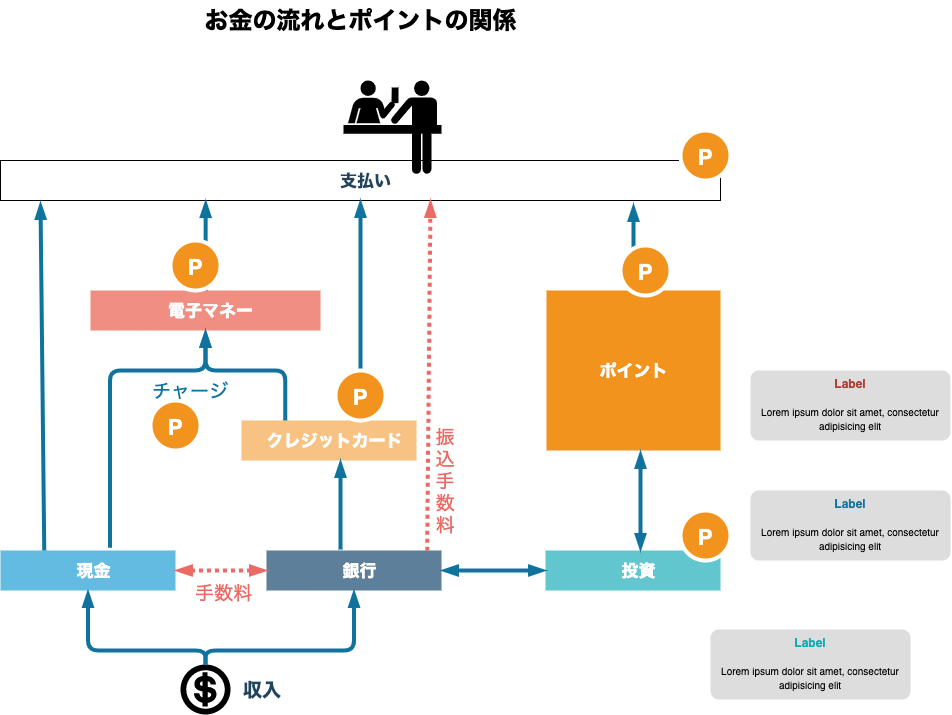

The diagram above was exported from draw.io. Its source (the exported page's mxGraphModel, read from the mxfile embedded in the PNG):
<mxGraphModel dx="1289" dy="877" grid="1" gridSize="10" guides="1" tooltips="1" connect="1" arrows="1" fold="1" page="1" pageScale="1" pageWidth="827" pageHeight="1169" math="0" shadow="0">
  <root>
    <mxCell id="0" />
    <mxCell id="1" parent="0" />
    <mxCell id="dKdSaXE48SgPbhcamS2K-63" value="お金の流れとポイントの関係" style="text;strokeColor=none;fillColor=none;html=1;fontSize=24;fontStyle=1;verticalAlign=middle;align=center;" parent="1" vertex="1">
      <mxGeometry x="480" y="210" width="720" height="40" as="geometry" />
    </mxCell>
    <mxCell id="LmRDWyPSEhwP4b5fczzt-5" value="現金" style="shape=mxgraph.infographic.ribbonSimple;notch1=0;notch2=0;notch=0;html=1;fillColor=#64BBE2;strokeColor=none;shadow=0;fontSize=17;fontColor=#FFFFFF;align=center;spacingLeft=10;fontStyle=1;" vertex="1" parent="1">
      <mxGeometry x="480" y="760" width="175" height="40" as="geometry" />
    </mxCell>
    <mxCell id="LmRDWyPSEhwP4b5fczzt-6" value="ポイント" style="html=1;fillColor=#F2931E;strokeColor=none;shadow=0;fontSize=17;fontColor=#FFFFFF;align=center;fontStyle=1;rounded=0;" vertex="1" parent="1">
      <mxGeometry x="1026" y="500" width="174" height="160" as="geometry" />
    </mxCell>
    <mxCell id="LmRDWyPSEhwP4b5fczzt-7" value="クレジットカード" style="shape=mxgraph.infographic.ribbonSimple;notch1=0;notch2=0;notch=0;html=1;fillColor=#F8C382;strokeColor=none;shadow=0;fontSize=17;fontColor=#FFFFFF;align=center;spacingLeft=10;fontStyle=1;" vertex="1" parent="1">
      <mxGeometry x="721" y="630" width="175" height="40" as="geometry" />
    </mxCell>
    <mxCell id="LmRDWyPSEhwP4b5fczzt-9" value="電子マネー" style="shape=mxgraph.infographic.ribbonSimple;notch1=0;notch2=0;notch=0;html=1;fillColor=#F08E81;strokeColor=none;shadow=0;fontSize=17;fontColor=#FFFFFF;align=center;spacingLeft=10;fontStyle=1;" vertex="1" parent="1">
      <mxGeometry x="570" y="500" width="230" height="40" as="geometry" />
    </mxCell>
    <mxCell id="LmRDWyPSEhwP4b5fczzt-11" value="銀行" style="shape=mxgraph.infographic.ribbonSimple;notch1=0;notch2=0;notch=0;html=1;fillColor=#5D7F99;strokeColor=none;shadow=0;fontSize=17;fontColor=#FFFFFF;align=center;spacingLeft=10;fontStyle=1;" vertex="1" parent="1">
      <mxGeometry x="746" y="760" width="175" height="40" as="geometry" />
    </mxCell>
    <mxCell id="LmRDWyPSEhwP4b5fczzt-13" value="投資" style="shape=mxgraph.infographic.ribbonSimple;notch1=0;notch2=0;notch=0;html=1;fillColor=#61C6CE;strokeColor=none;shadow=0;fontSize=17;fontColor=#FFFFFF;align=center;spacingLeft=10;fontStyle=1;" vertex="1" parent="1">
      <mxGeometry x="1025" y="760" width="175" height="40" as="geometry" />
    </mxCell>
    <mxCell id="LmRDWyPSEhwP4b5fczzt-15" value="" style="shape=mxgraph.signs.travel.cashier;html=1;pointerEvents=1;fillColor=#000000;strokeColor=none;verticalLabelPosition=bottom;verticalAlign=top;align=center;" vertex="1" parent="1">
      <mxGeometry x="660" y="874" width="50" height="50" as="geometry" />
    </mxCell>
    <mxCell id="LmRDWyPSEhwP4b5fczzt-17" value="" style="shape=mxgraph.signs.travel.ticket_purchase;html=1;pointerEvents=1;fillColor=#000000;strokeColor=none;verticalLabelPosition=bottom;verticalAlign=top;align=center;" vertex="1" parent="1">
      <mxGeometry x="823" y="290" width="98" height="95" as="geometry" />
    </mxCell>
    <mxCell id="LmRDWyPSEhwP4b5fczzt-21" value="" style="endArrow=blockThin;startArrow=blockThin;html=1;fontSize=19;fontColor=#FFFFFF;strokeColor=#10739E;strokeWidth=4;startFill=1;endFill=1;entryX=0;entryY=0;entryDx=0;entryDy=20;entryPerimeter=0;exitX=1;exitY=0.5;exitDx=0;exitDy=0;exitPerimeter=0;targetPerimeterSpacing=0;endSize=7;startSize=7;jumpSize=7;" edge="1" parent="1" source="LmRDWyPSEhwP4b5fczzt-11" target="LmRDWyPSEhwP4b5fczzt-13">
      <mxGeometry width="50" height="50" relative="1" as="geometry">
        <mxPoint x="956" y="920" as="sourcePoint" />
        <mxPoint x="1006" y="870" as="targetPoint" />
      </mxGeometry>
    </mxCell>
    <mxCell id="LmRDWyPSEhwP4b5fczzt-40" value="&lt;font style=&quot;font-size: 10px&quot;&gt;&lt;font style=&quot;font-size: 12px&quot; color=&quot;#10739E&quot;&gt;&lt;b&gt;Label&lt;/b&gt;&lt;/font&gt;&lt;br&gt;&lt;br&gt;&lt;font size=&quot;1&quot;&gt;Lorem ipsum dolor sit amet, consectetur adipisicing elit&lt;/font&gt;&lt;/font&gt;" style="rounded=1;strokeColor=none;fillColor=#DDDDDD;align=center;arcSize=12;verticalAlign=top;whiteSpace=wrap;html=1;fontSize=12;" vertex="1" parent="1">
      <mxGeometry x="1230" y="700" width="200" height="70" as="geometry" />
    </mxCell>
    <mxCell id="LmRDWyPSEhwP4b5fczzt-42" value="&lt;font style=&quot;font-size: 10px&quot;&gt;&lt;font style=&quot;font-size: 12px&quot; color=&quot;#AE4132&quot;&gt;&lt;b&gt;Label&lt;/b&gt;&lt;/font&gt;&lt;br&gt;&lt;br&gt;&lt;font size=&quot;1&quot;&gt;Lorem ipsum dolor sit amet, consectetur adipisicing elit&lt;/font&gt;&lt;/font&gt;" style="rounded=1;strokeColor=none;fillColor=#DDDDDD;align=center;arcSize=12;verticalAlign=top;whiteSpace=wrap;html=1;fontSize=12;" vertex="1" parent="1">
      <mxGeometry x="1230" y="580" width="200" height="70" as="geometry" />
    </mxCell>
    <mxCell id="LmRDWyPSEhwP4b5fczzt-44" value="&lt;font style=&quot;font-size: 10px&quot;&gt;&lt;font style=&quot;font-size: 12px&quot; color=&quot;#12AAB5&quot;&gt;&lt;b&gt;Label&lt;/b&gt;&lt;/font&gt;&lt;br&gt;&lt;br&gt;&lt;font size=&quot;1&quot;&gt;Lorem ipsum dolor sit amet, consectetur adipisicing elit&lt;/font&gt;&lt;/font&gt;" style="rounded=1;strokeColor=none;fillColor=#DDDDDD;align=center;arcSize=12;verticalAlign=top;whiteSpace=wrap;html=1;fontSize=12;" vertex="1" parent="1">
      <mxGeometry x="1190" y="839" width="200" height="70" as="geometry" />
    </mxCell>
    <mxCell id="LmRDWyPSEhwP4b5fczzt-46" value="" style="endArrow=blockThin;startArrow=blockThin;html=1;fontSize=19;fontColor=#FFFFFF;strokeWidth=4;startFill=1;endFill=1;targetPerimeterSpacing=0;endSize=7;startSize=7;jumpSize=7;dashed=1;dashPattern=1 1;strokeColor=#EA6B66;" edge="1" parent="1" source="LmRDWyPSEhwP4b5fczzt-5" target="LmRDWyPSEhwP4b5fczzt-11">
      <mxGeometry width="50" height="50" relative="1" as="geometry">
        <mxPoint x="655" y="829.5" as="sourcePoint" />
        <mxPoint x="750" y="830" as="targetPoint" />
      </mxGeometry>
    </mxCell>
    <mxCell id="LmRDWyPSEhwP4b5fczzt-47" value="" style="endArrow=blockThin;startArrow=none;html=1;fontSize=19;fontColor=#FFFFFF;strokeColor=#10739E;strokeWidth=4;startFill=0;endFill=1;targetPerimeterSpacing=0;endSize=7;startSize=7;jumpSize=7;" edge="1" parent="1">
      <mxGeometry width="50" height="50" relative="1" as="geometry">
        <mxPoint x="820" y="759" as="sourcePoint" />
        <mxPoint x="820" y="670" as="targetPoint" />
      </mxGeometry>
    </mxCell>
    <mxCell id="LmRDWyPSEhwP4b5fczzt-48" value="" style="endArrow=blockThin;startArrow=none;html=1;fontSize=19;fontColor=#FFFFFF;strokeColor=#10739E;strokeWidth=4;startFill=0;endFill=1;targetPerimeterSpacing=0;endSize=7;startSize=7;jumpSize=7;exitX=0;exitY=0;exitDx=43.75;exitDy=0;exitPerimeter=0;entryX=0;entryY=0;entryDx=115.00000000000001;entryDy=40;entryPerimeter=0;edgeStyle=orthogonalEdgeStyle;" edge="1" parent="1" source="LmRDWyPSEhwP4b5fczzt-7" target="LmRDWyPSEhwP4b5fczzt-9">
      <mxGeometry width="50" height="50" relative="1" as="geometry">
        <mxPoint x="838" y="600" as="sourcePoint" />
        <mxPoint x="710" y="560" as="targetPoint" />
        <Array as="points">
          <mxPoint x="765" y="580" />
          <mxPoint x="685" y="580" />
        </Array>
      </mxGeometry>
    </mxCell>
    <mxCell id="LmRDWyPSEhwP4b5fczzt-67" value="支払い" style="shape=mxgraph.infographic.ribbonSimple;notch1=0;notch2=0;notch=0;html=1;shadow=0;fontSize=17;align=center;spacingLeft=10;fontStyle=1;fillColor=none;fontColor=#23445D;" vertex="1" parent="1">
      <mxGeometry x="480" y="370" width="720" height="40" as="geometry" />
    </mxCell>
    <mxCell id="LmRDWyPSEhwP4b5fczzt-68" value="" style="endArrow=blockThin;startArrow=none;html=1;fontSize=19;fontColor=#FFFFFF;strokeColor=#10739E;strokeWidth=4;startFill=0;endFill=1;exitX=0;exitY=0;exitDx=43.75;exitDy=0;exitPerimeter=0;targetPerimeterSpacing=0;endSize=7;startSize=7;jumpSize=7;" edge="1" parent="1" source="LmRDWyPSEhwP4b5fczzt-5">
      <mxGeometry width="50" height="50" relative="1" as="geometry">
        <mxPoint x="528.79" y="810" as="sourcePoint" />
        <mxPoint x="520" y="412" as="targetPoint" />
      </mxGeometry>
    </mxCell>
    <mxCell id="LmRDWyPSEhwP4b5fczzt-69" value="" style="endArrow=blockThin;startArrow=none;html=1;fontSize=19;fontColor=#FFFFFF;strokeColor=#10739E;strokeWidth=4;startFill=0;endFill=1;targetPerimeterSpacing=0;endSize=7;startSize=7;jumpSize=7;exitX=0;exitY=0;exitDx=115.00000000000001;exitDy=0;exitPerimeter=0;entryX=0.285;entryY=1.004;entryDx=0;entryDy=0;entryPerimeter=0;" edge="1" parent="1" source="LmRDWyPSEhwP4b5fczzt-9" target="LmRDWyPSEhwP4b5fczzt-67">
      <mxGeometry width="50" height="50" relative="1" as="geometry">
        <mxPoint x="721" y="460" as="sourcePoint" />
        <mxPoint x="721" y="440" as="targetPoint" />
      </mxGeometry>
    </mxCell>
    <mxCell id="LmRDWyPSEhwP4b5fczzt-70" value="" style="endArrow=blockThin;startArrow=none;html=1;fontSize=19;fontColor=#FFFFFF;strokeColor=#10739E;strokeWidth=4;startFill=0;endFill=1;entryX=0;entryY=0;entryDx=360;entryDy=40;entryPerimeter=0;targetPerimeterSpacing=0;endSize=7;startSize=7;jumpSize=7;" edge="1" parent="1" target="LmRDWyPSEhwP4b5fczzt-67">
      <mxGeometry width="50" height="50" relative="1" as="geometry">
        <mxPoint x="840" y="630" as="sourcePoint" />
        <mxPoint x="804.1199999999999" y="521.0000000000002" as="targetPoint" />
      </mxGeometry>
    </mxCell>
    <mxCell id="LmRDWyPSEhwP4b5fczzt-71" value="" style="endArrow=blockThin;startArrow=none;html=1;fontSize=19;fontColor=#FFFFFF;strokeWidth=4;startFill=0;endFill=1;targetPerimeterSpacing=0;endSize=7;startSize=7;jumpSize=7;dashed=1;dashPattern=1 1;strokeColor=#EA6B66;exitX=0.918;exitY=0.004;exitDx=0;exitDy=0;exitPerimeter=0;" edge="1" parent="1" source="LmRDWyPSEhwP4b5fczzt-11">
      <mxGeometry width="50" height="50" relative="1" as="geometry">
        <mxPoint x="910" y="748.5699999999999" as="sourcePoint" />
        <mxPoint x="910" y="410" as="targetPoint" />
      </mxGeometry>
    </mxCell>
    <mxCell id="LmRDWyPSEhwP4b5fczzt-72" value="" style="endArrow=blockThin;startArrow=none;html=1;fontSize=19;fontColor=#FFFFFF;strokeColor=#10739E;strokeWidth=4;startFill=0;endFill=1;exitX=0.5;exitY=0;exitDx=0;exitDy=0;targetPerimeterSpacing=0;endSize=7;startSize=7;jumpSize=7;" edge="1" parent="1" source="LmRDWyPSEhwP4b5fczzt-6">
      <mxGeometry width="50" height="50" relative="1" as="geometry">
        <mxPoint x="1113.3400000000001" y="820" as="sourcePoint" />
        <mxPoint x="1113" y="414" as="targetPoint" />
      </mxGeometry>
    </mxCell>
    <mxCell id="LmRDWyPSEhwP4b5fczzt-74" value="P" style="shape=ellipse;perimeter=ellipsePerimeter;fontSize=22;fontStyle=1;shadow=0;strokeColor=#ffffff;fillColor=#F2931E;strokeWidth=4;fontColor=#ffffff;align=center;" vertex="1" parent="1">
      <mxGeometry x="650" y="450" width="50" height="50" as="geometry" />
    </mxCell>
    <mxCell id="LmRDWyPSEhwP4b5fczzt-73" value="P" style="shape=ellipse;perimeter=ellipsePerimeter;fontSize=22;fontStyle=1;shadow=0;strokeColor=#ffffff;fillColor=#F2931E;strokeWidth=4;fontColor=#ffffff;align=center;" vertex="1" parent="1">
      <mxGeometry x="815" y="580" width="50" height="50" as="geometry" />
    </mxCell>
    <mxCell id="LmRDWyPSEhwP4b5fczzt-76" value="P" style="shape=ellipse;perimeter=ellipsePerimeter;fontSize=22;fontStyle=1;shadow=0;strokeColor=#ffffff;fillColor=#F2931E;strokeWidth=4;fontColor=#ffffff;align=center;" vertex="1" parent="1">
      <mxGeometry x="630" y="610" width="50" height="50" as="geometry" />
    </mxCell>
    <mxCell id="LmRDWyPSEhwP4b5fczzt-77" value="P" style="shape=ellipse;perimeter=ellipsePerimeter;fontSize=22;fontStyle=1;shadow=0;strokeColor=#ffffff;fillColor=#F2931E;strokeWidth=4;fontColor=#ffffff;align=center;" vertex="1" parent="1">
      <mxGeometry x="1100" y="455" width="50" height="50" as="geometry" />
    </mxCell>
    <mxCell id="LmRDWyPSEhwP4b5fczzt-79" value="手数料" style="text;html=1;strokeColor=none;fillColor=none;align=center;verticalAlign=middle;whiteSpace=wrap;rounded=0;fontSize=19;fontColor=#EA6B66;" vertex="1" parent="1">
      <mxGeometry x="669" y="792" width="69" height="20" as="geometry" />
    </mxCell>
    <mxCell id="LmRDWyPSEhwP4b5fczzt-80" value="振&lt;br&gt;込&lt;br&gt;手&lt;br&gt;数&lt;br&gt;料" style="text;html=1;strokeColor=none;fillColor=none;align=center;verticalAlign=middle;whiteSpace=wrap;rounded=0;fontSize=19;fontColor=#EA6B66;rotation=0;" vertex="1" parent="1">
      <mxGeometry x="910" y="640" width="30" height="100" as="geometry" />
    </mxCell>
    <mxCell id="LmRDWyPSEhwP4b5fczzt-81" value="P" style="shape=ellipse;perimeter=ellipsePerimeter;fontSize=22;fontStyle=1;shadow=0;strokeColor=#ffffff;fillColor=#F2931E;strokeWidth=4;fontColor=#ffffff;align=center;" vertex="1" parent="1">
      <mxGeometry x="1160" y="720" width="50" height="50" as="geometry" />
    </mxCell>
    <mxCell id="LmRDWyPSEhwP4b5fczzt-82" value="" style="endArrow=blockThin;startArrow=none;html=1;fontSize=19;fontColor=#FFFFFF;strokeColor=#10739E;strokeWidth=4;startFill=0;endFill=1;targetPerimeterSpacing=0;endSize=7;startSize=7;jumpSize=7;exitX=0.626;exitY=-0.068;exitDx=0;exitDy=0;exitPerimeter=0;entryX=0;entryY=0;entryDx=115.00000000000001;entryDy=40;entryPerimeter=0;edgeStyle=orthogonalEdgeStyle;" edge="1" parent="1" source="LmRDWyPSEhwP4b5fczzt-5" target="LmRDWyPSEhwP4b5fczzt-9">
      <mxGeometry width="50" height="50" relative="1" as="geometry">
        <mxPoint x="601" y="698.44" as="sourcePoint" />
        <mxPoint x="601.52" y="620" as="targetPoint" />
        <Array as="points">
          <mxPoint x="590" y="580" />
          <mxPoint x="685" y="580" />
        </Array>
      </mxGeometry>
    </mxCell>
    <mxCell id="LmRDWyPSEhwP4b5fczzt-85" value="" style="endArrow=blockThin;startArrow=none;html=1;fontSize=19;fontColor=#FFFFFF;strokeColor=#10739E;strokeWidth=4;startFill=0;endFill=1;exitX=0.5;exitY=0;exitDx=0;exitDy=0;exitPerimeter=0;targetPerimeterSpacing=0;endSize=7;startSize=7;jumpSize=7;entryX=0;entryY=0;entryDx=87.5;entryDy=40;entryPerimeter=0;edgeStyle=orthogonalEdgeStyle;" edge="1" parent="1" source="LmRDWyPSEhwP4b5fczzt-15" target="LmRDWyPSEhwP4b5fczzt-5">
      <mxGeometry width="50" height="50" relative="1" as="geometry">
        <mxPoint x="583.75" y="968" as="sourcePoint" />
        <mxPoint x="580" y="620" as="targetPoint" />
        <Array as="points">
          <mxPoint x="685" y="860" />
          <mxPoint x="568" y="860" />
        </Array>
      </mxGeometry>
    </mxCell>
    <mxCell id="LmRDWyPSEhwP4b5fczzt-86" value="" style="endArrow=blockThin;startArrow=none;html=1;fontSize=19;fontColor=#FFFFFF;strokeColor=#10739E;strokeWidth=4;startFill=0;endFill=1;exitX=0.5;exitY=0;exitDx=0;exitDy=0;exitPerimeter=0;targetPerimeterSpacing=0;endSize=7;startSize=7;jumpSize=7;entryX=0;entryY=0;entryDx=87.5;entryDy=40;entryPerimeter=0;edgeStyle=orthogonalEdgeStyle;" edge="1" parent="1" source="LmRDWyPSEhwP4b5fczzt-15" target="LmRDWyPSEhwP4b5fczzt-11">
      <mxGeometry width="50" height="50" relative="1" as="geometry">
        <mxPoint x="952.6500000000001" y="930.1499999999999" as="sourcePoint" />
        <mxPoint x="850" y="830" as="targetPoint" />
        <Array as="points">
          <mxPoint x="685" y="860" />
          <mxPoint x="834" y="860" />
        </Array>
      </mxGeometry>
    </mxCell>
    <mxCell id="LmRDWyPSEhwP4b5fczzt-87" value="収入" style="text;html=1;strokeColor=none;fillColor=none;align=left;verticalAlign=middle;whiteSpace=wrap;rounded=0;fontSize=19;fontStyle=1;fontColor=#23445D;" vertex="1" parent="1">
      <mxGeometry x="721" y="889" width="79" height="20" as="geometry" />
    </mxCell>
    <mxCell id="LmRDWyPSEhwP4b5fczzt-88" value="チャージ" style="text;html=1;strokeColor=none;fillColor=none;align=center;verticalAlign=middle;whiteSpace=wrap;rounded=0;fontSize=19;fontColor=#10739E;" vertex="1" parent="1">
      <mxGeometry x="630" y="590" width="80" height="20" as="geometry" />
    </mxCell>
    <mxCell id="LmRDWyPSEhwP4b5fczzt-60" value="P" style="shape=ellipse;perimeter=ellipsePerimeter;fontSize=22;fontStyle=1;shadow=0;strokeColor=#ffffff;fillColor=#F2931E;strokeWidth=4;fontColor=#ffffff;align=center;" vertex="1" parent="1">
      <mxGeometry x="1160" y="340" width="50" height="50" as="geometry" />
    </mxCell>
    <mxCell id="LmRDWyPSEhwP4b5fczzt-91" value="" style="endArrow=blockThin;startArrow=blockThin;html=1;fontSize=19;fontColor=#FFFFFF;strokeColor=#10739E;strokeWidth=4;startFill=1;endFill=1;targetPerimeterSpacing=0;endSize=7;startSize=7;jumpSize=7;" edge="1" parent="1">
      <mxGeometry width="50" height="50" relative="1" as="geometry">
        <mxPoint x="1120" y="759.9999999999998" as="sourcePoint" />
        <mxPoint x="1120" y="661" as="targetPoint" />
      </mxGeometry>
    </mxCell>
  </root>
</mxGraphModel>